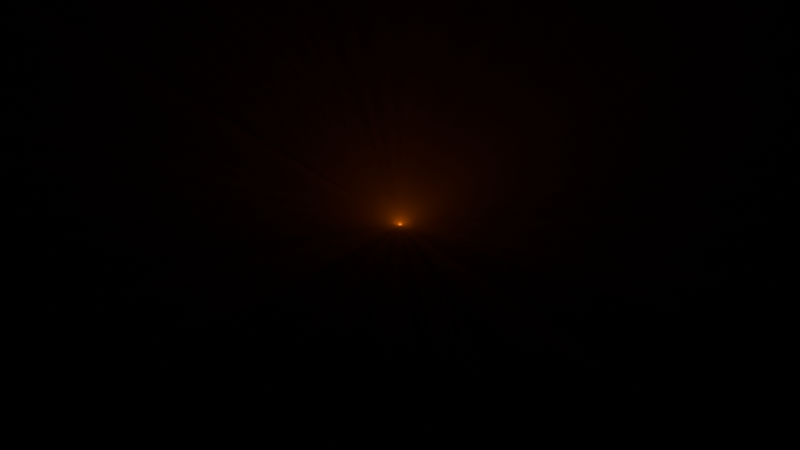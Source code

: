 # Source: light_beam.blend  (saved by Blender 4.3.34; exported with 4.5.12 LTS)
import bpy
from mathutils import Matrix  # noqa: F401  (used for matrix-valued properties, if any)

bpy.ops.wm.read_factory_settings(use_empty=True)
scene = bpy.context.scene
scene.name = 'Scene'

# ---- collections
col_collection = bpy.data.collections.new('Collection'); scene.collection.children.link(col_collection)

# ---- world
world_world = bpy.data.worlds.new('World'); scene.world = world_world
world_world.use_nodes = True; world_world.node_tree.nodes.clear()
_N = world_world.node_tree.nodes; _L = world_world.node_tree.links
n0 = _N.new('ShaderNodeOutputWorld'); n0.name = 'World Output'; n0.location = (300, 300)
n1 = _N.new('ShaderNodeBackground'); n1.name = 'Background'; n1.location = (10, 300)
n1.inputs[0].default_value = (0.05088, 0.05088, 0.05088, 1.0)
n2 = _N.new('ShaderNodeVolumeScatter'); n2.name = 'Volume Scatter'; n2.location = (8, 185)
n2.inputs[1].default_value = 0.2
n2.inputs[2].default_value = 0.2923
_L.new(n1.outputs[0], n0.inputs[0])
_L.new(n2.outputs[0], n0.inputs[1])
n0.is_active_output = True
world_world.color = (0.05088, 0.05088, 0.05088)
world_world.sun_shadow_jitter_overblur = 0.0

# ---- lights
light_spot = bpy.data.lights.new('Spot', 'SPOT')
light_spot.color = (0.9647, 0.1651, 0.002428)
light_spot.energy = 100.0
light_spot.spot_blend = 0.5725
light_spot.spot_size = 3.142
light_spot.use_nodes = True; light_spot.node_tree.nodes.clear()
_N = light_spot.node_tree.nodes; _L = light_spot.node_tree.links
n0 = _N.new('ShaderNodeEmission'); n0.name = 'Emission'; n0.location = (89, 418)
n0.inputs[1].default_value = 11.9
n1 = _N.new('ShaderNodeOutputLight'); n1.name = 'Light Output'; n1.location = (330, 353)
n2 = _N.new('ShaderNodeMapping'); n2.name = 'Mapping'; n2.location = (-293, 451)
n2.inputs[1].default_value = (8.2, 0.0, 0.0)
n2.inputs[2].default_value = (0.07854, 0.02967, 0.5253)
n2.inputs[3].default_value = (1.8, 8.5, 1.0)
n3 = _N.new('ShaderNodeTexCoord'); n3.name = 'Texture Coordinate'; n3.location = (-525, 389)
n4 = _N.new('ShaderNodeTexNoise'); n4.name = 'Noise Texture'; n4.location = (-125, 455)
n4.noise_type = 'RIDGED_MULTIFRACTAL'
n4.normalize = False
n4.inputs[2].default_value = 20.2
n4.inputs[8].default_value = 1.0
_L.new(n0.outputs[0], n1.inputs[0])
_L.new(n3.outputs[1], n2.inputs[0])
_L.new(n2.outputs[0], n4.inputs[0])
_L.new(n4.outputs[0], n0.inputs[0])
n1.is_active_output = True

# ---- objects
ob_spot = bpy.data.objects.new('Spot', light_spot)

# ---- transforms, parenting, visibility, modifiers, constraints
ob_spot.location = (0.0, 0.0, 0.0)
ob_spot.rotation_euler = (0.0, 3.142, 0.0)

# ---- collection membership
col_collection.objects.link(ob_spot)

# ---- scene / render settings (as saved in the file)
scene.frame_start = 1; scene.frame_end = 250; scene.frame_set(1)
scene.render.engine = 'CYCLES'
bpy.context.view_layer.update()

# ---- added for rendering (the .blend has no active camera): camera
cam_auto = bpy.data.cameras.new('AutoCamera')
cam_auto.lens = 50.0
cam_auto.sensor_width = 36.0
cam_auto.clip_end = 1000.0
ob_auto_camera = bpy.data.objects.new('AutoCamera', cam_auto)
scene.collection.objects.link(ob_auto_camera)
ob_auto_camera.location = (9.25225, -11.1027, 7.4018)
ob_auto_camera.rotation_euler = (1.09748, -7.21219e-08, 0.694738)
scene.camera = ob_auto_camera
bpy.context.view_layer.update()
